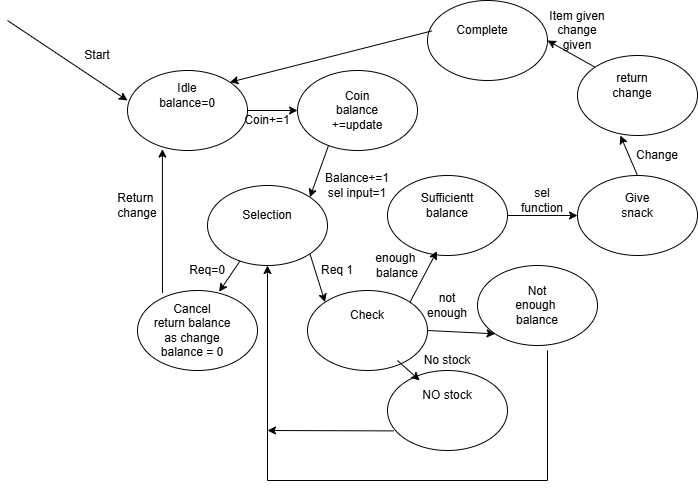

The diagram above was exported from draw.io. Its source (the exported page's mxGraphModel, read from the mxfile embedded in the PNG):
<mxGraphModel dx="1028" dy="741" grid="1" gridSize="10" guides="1" tooltips="1" connect="1" arrows="1" fold="1" page="1" pageScale="1" pageWidth="850" pageHeight="1100" math="0" shadow="0">
  <root>
    <mxCell id="0" />
    <mxCell id="1" parent="0" />
    <mxCell id="Pbl68Jk1pE9c-R-7o97b-1" parent="1" style="ellipse;whiteSpace=wrap;html=1;" value="" vertex="1">
      <mxGeometry height="80" width="120" x="200" y="140" as="geometry" />
    </mxCell>
    <mxCell id="Pbl68Jk1pE9c-R-7o97b-2" parent="1" style="ellipse;whiteSpace=wrap;html=1;" value="" vertex="1">
      <mxGeometry height="80" width="120" x="370" y="140" as="geometry" />
    </mxCell>
    <mxCell id="Pbl68Jk1pE9c-R-7o97b-3" parent="1" style="text;html=1;whiteSpace=wrap;strokeColor=none;fillColor=none;align=center;verticalAlign=middle;rounded=0;" value="Idle&lt;br&gt;balance=0" vertex="1">
      <mxGeometry height="30" width="60" x="230" y="150" as="geometry" />
    </mxCell>
    <mxCell id="Pbl68Jk1pE9c-R-7o97b-4" parent="1" style="text;html=1;whiteSpace=wrap;strokeColor=none;fillColor=none;align=center;verticalAlign=middle;rounded=0;" value="Coin&lt;br&gt;balance +=update" vertex="1">
      <mxGeometry height="30" width="60" x="400" y="165" as="geometry" />
    </mxCell>
    <mxCell id="Pbl68Jk1pE9c-R-7o97b-5" edge="1" parent="1" source="Pbl68Jk1pE9c-R-7o97b-1" style="endArrow=classic;html=1;rounded=0;exitX=1;exitY=0.5;exitDx=0;exitDy=0;entryX=0;entryY=0.5;entryDx=0;entryDy=0;" target="Pbl68Jk1pE9c-R-7o97b-2" value="">
      <mxGeometry height="50" relative="1" width="50" as="geometry">
        <mxPoint x="390" y="420" as="sourcePoint" />
        <mxPoint x="440" y="370" as="targetPoint" />
      </mxGeometry>
    </mxCell>
    <mxCell id="Pbl68Jk1pE9c-R-7o97b-6" parent="1" style="ellipse;whiteSpace=wrap;html=1;" value="" vertex="1">
      <mxGeometry height="80" width="120" x="280" y="255" as="geometry" />
    </mxCell>
    <mxCell id="Pbl68Jk1pE9c-R-7o97b-7" parent="1" style="text;html=1;whiteSpace=wrap;strokeColor=none;fillColor=none;align=center;verticalAlign=middle;rounded=0;" value="Selection" vertex="1">
      <mxGeometry height="30" width="60" x="310" y="270" as="geometry" />
    </mxCell>
    <mxCell id="Pbl68Jk1pE9c-R-7o97b-8" parent="1" style="ellipse;whiteSpace=wrap;html=1;" value="" vertex="1">
      <mxGeometry height="80" width="120" x="210" y="360" as="geometry" />
    </mxCell>
    <mxCell id="Pbl68Jk1pE9c-R-7o97b-9" parent="1" style="text;html=1;whiteSpace=wrap;strokeColor=none;fillColor=none;align=center;verticalAlign=middle;rounded=0;" value="Cancel&lt;br&gt;return balance as change&lt;br&gt;balance = 0" vertex="1">
      <mxGeometry height="30" width="90" x="220" y="385" as="geometry" />
    </mxCell>
    <mxCell id="Pbl68Jk1pE9c-R-7o97b-10" parent="1" style="ellipse;whiteSpace=wrap;html=1;" value="" vertex="1">
      <mxGeometry height="80" width="120" x="380" y="360" as="geometry" />
    </mxCell>
    <mxCell id="Pbl68Jk1pE9c-R-7o97b-11" parent="1" style="text;html=1;whiteSpace=wrap;strokeColor=none;fillColor=none;align=center;verticalAlign=middle;rounded=0;" value="Check" vertex="1">
      <mxGeometry height="30" width="60" x="410" y="370" as="geometry" />
    </mxCell>
    <mxCell id="Pbl68Jk1pE9c-R-7o97b-12" parent="1" style="ellipse;whiteSpace=wrap;html=1;" value="" vertex="1">
      <mxGeometry height="80" width="120" x="460" y="245" as="geometry" />
    </mxCell>
    <mxCell id="Pbl68Jk1pE9c-R-7o97b-13" parent="1" style="text;html=1;whiteSpace=wrap;strokeColor=none;fillColor=none;align=center;verticalAlign=middle;rounded=0;" value="Sufficientt&lt;br&gt;balance" vertex="1">
      <mxGeometry height="30" width="60" x="490" y="260" as="geometry" />
    </mxCell>
    <mxCell id="Pbl68Jk1pE9c-R-7o97b-14" parent="1" style="ellipse;whiteSpace=wrap;html=1;" value="" vertex="1">
      <mxGeometry height="80" width="120" x="550" y="335" as="geometry" />
    </mxCell>
    <mxCell id="Pbl68Jk1pE9c-R-7o97b-15" parent="1" style="text;html=1;whiteSpace=wrap;strokeColor=none;fillColor=none;align=center;verticalAlign=middle;rounded=0;" value="Not enough&amp;nbsp;&lt;br&gt;balance" vertex="1">
      <mxGeometry height="30" width="60" x="580" y="360" as="geometry" />
    </mxCell>
    <mxCell id="Pbl68Jk1pE9c-R-7o97b-16" parent="1" style="ellipse;whiteSpace=wrap;html=1;" value="" vertex="1">
      <mxGeometry height="80" width="120" x="460" y="440" as="geometry" />
    </mxCell>
    <mxCell id="Pbl68Jk1pE9c-R-7o97b-17" parent="1" style="text;html=1;whiteSpace=wrap;strokeColor=none;fillColor=none;align=center;verticalAlign=middle;rounded=0;" value="NO stock" vertex="1">
      <mxGeometry height="30" width="60" x="490" y="450" as="geometry" />
    </mxCell>
    <mxCell id="Pbl68Jk1pE9c-R-7o97b-18" edge="1" parent="1" source="Pbl68Jk1pE9c-R-7o97b-2" style="endArrow=classic;html=1;rounded=0;exitX=0.259;exitY=0.936;exitDx=0;exitDy=0;exitPerimeter=0;entryX=1;entryY=0;entryDx=0;entryDy=0;" target="Pbl68Jk1pE9c-R-7o97b-6" value="">
      <mxGeometry height="50" relative="1" width="50" as="geometry">
        <mxPoint x="535" y="180" as="sourcePoint" />
        <mxPoint x="585" y="130" as="targetPoint" />
      </mxGeometry>
    </mxCell>
    <mxCell id="Pbl68Jk1pE9c-R-7o97b-19" edge="1" parent="1" source="Pbl68Jk1pE9c-R-7o97b-6" style="endArrow=classic;html=1;rounded=0;exitX=0.271;exitY=0.944;exitDx=0;exitDy=0;exitPerimeter=0;entryX=0.68;entryY=0.016;entryDx=0;entryDy=0;entryPerimeter=0;" target="Pbl68Jk1pE9c-R-7o97b-8" value="">
      <mxGeometry height="50" relative="1" width="50" as="geometry">
        <mxPoint x="470" y="470" as="sourcePoint" />
        <mxPoint x="520" y="420" as="targetPoint" />
      </mxGeometry>
    </mxCell>
    <mxCell id="Pbl68Jk1pE9c-R-7o97b-20" edge="1" parent="1" source="Pbl68Jk1pE9c-R-7o97b-8" style="endArrow=classic;html=1;rounded=0;exitX=0.208;exitY=0.032;exitDx=0;exitDy=0;entryX=0.291;entryY=0.982;entryDx=0;entryDy=0;entryPerimeter=0;exitPerimeter=0;" target="Pbl68Jk1pE9c-R-7o97b-1" value="">
      <mxGeometry height="50" relative="1" width="50" as="geometry">
        <mxPoint x="311" y="350" as="sourcePoint" />
        <mxPoint x="290" y="380" as="targetPoint" />
      </mxGeometry>
    </mxCell>
    <mxCell id="Pbl68Jk1pE9c-R-7o97b-21" edge="1" parent="1" source="Pbl68Jk1pE9c-R-7o97b-6" style="endArrow=classic;html=1;rounded=0;exitX=1;exitY=1;exitDx=0;exitDy=0;entryX=0;entryY=0;entryDx=0;entryDy=0;" target="Pbl68Jk1pE9c-R-7o97b-10" value="">
      <mxGeometry height="50" relative="1" width="50" as="geometry">
        <mxPoint x="470" y="470" as="sourcePoint" />
        <mxPoint x="520" y="420" as="targetPoint" />
      </mxGeometry>
    </mxCell>
    <mxCell id="Pbl68Jk1pE9c-R-7o97b-22" edge="1" parent="1" style="endArrow=classic;html=1;rounded=0;entryX=0.268;entryY=0.124;entryDx=0;entryDy=0;entryPerimeter=0;" target="Pbl68Jk1pE9c-R-7o97b-16" value="">
      <mxGeometry height="50" relative="1" width="50" as="geometry">
        <mxPoint x="470" y="430" as="sourcePoint" />
        <mxPoint x="416" y="409" as="targetPoint" />
      </mxGeometry>
    </mxCell>
    <mxCell id="Pbl68Jk1pE9c-R-7o97b-23" edge="1" parent="1" source="Pbl68Jk1pE9c-R-7o97b-10" style="endArrow=classic;html=1;rounded=0;exitX=1;exitY=0.5;exitDx=0;exitDy=0;entryX=0;entryY=1;entryDx=0;entryDy=0;" target="Pbl68Jk1pE9c-R-7o97b-14" value="">
      <mxGeometry height="50" relative="1" width="50" as="geometry">
        <mxPoint x="520" y="420" as="sourcePoint" />
        <mxPoint x="536" y="469" as="targetPoint" />
      </mxGeometry>
    </mxCell>
    <mxCell id="Pbl68Jk1pE9c-R-7o97b-24" edge="1" parent="1" source="Pbl68Jk1pE9c-R-7o97b-10" style="endArrow=classic;html=1;rounded=0;exitX=1;exitY=0;exitDx=0;exitDy=0;entryX=0.412;entryY=0.946;entryDx=0;entryDy=0;entryPerimeter=0;" target="Pbl68Jk1pE9c-R-7o97b-12" value="">
      <mxGeometry height="50" relative="1" width="50" as="geometry">
        <mxPoint x="490" y="390" as="sourcePoint" />
        <mxPoint x="506" y="439" as="targetPoint" />
      </mxGeometry>
    </mxCell>
    <mxCell id="Pbl68Jk1pE9c-R-7o97b-25" edge="1" parent="1" style="endArrow=classic;html=1;rounded=0;entryX=0.5;entryY=1;entryDx=0;entryDy=0;" target="Pbl68Jk1pE9c-R-7o97b-6" value="">
      <mxGeometry height="50" relative="1" width="50" as="geometry">
        <Array as="points">
          <mxPoint x="620" y="550" />
          <mxPoint x="340" y="550" />
        </Array>
        <mxPoint x="620" y="420" as="sourcePoint" />
        <mxPoint x="520" y="500" as="targetPoint" />
      </mxGeometry>
    </mxCell>
    <mxCell id="Pbl68Jk1pE9c-R-7o97b-26" edge="1" parent="1" source="Pbl68Jk1pE9c-R-7o97b-16" style="endArrow=classic;html=1;rounded=0;exitX=0.053;exitY=0.755;exitDx=0;exitDy=0;exitPerimeter=0;" value="">
      <mxGeometry height="50" relative="1" width="50" as="geometry">
        <mxPoint x="470" y="550" as="sourcePoint" />
        <mxPoint x="340" y="500" as="targetPoint" />
      </mxGeometry>
    </mxCell>
    <mxCell id="Pbl68Jk1pE9c-R-7o97b-27" parent="1" style="ellipse;whiteSpace=wrap;html=1;" value="" vertex="1">
      <mxGeometry height="80" width="120" x="650" y="125" as="geometry" />
    </mxCell>
    <mxCell id="Pbl68Jk1pE9c-R-7o97b-28" parent="1" style="text;html=1;whiteSpace=wrap;strokeColor=none;fillColor=none;align=center;verticalAlign=middle;rounded=0;" value="return change" vertex="1">
      <mxGeometry height="30" width="60" x="675" y="140" as="geometry" />
    </mxCell>
    <mxCell id="Pbl68Jk1pE9c-R-7o97b-29" parent="1" style="ellipse;whiteSpace=wrap;html=1;" value="" vertex="1">
      <mxGeometry height="80" width="120" x="650" y="245" as="geometry" />
    </mxCell>
    <mxCell id="Pbl68Jk1pE9c-R-7o97b-30" parent="1" style="text;html=1;whiteSpace=wrap;strokeColor=none;fillColor=none;align=center;verticalAlign=middle;rounded=0;" value="Give snack" vertex="1">
      <mxGeometry height="30" width="60" x="680" y="260" as="geometry" />
    </mxCell>
    <mxCell id="Pbl68Jk1pE9c-R-7o97b-31" parent="1" style="ellipse;whiteSpace=wrap;html=1;" value="" vertex="1">
      <mxGeometry height="80" width="120" x="500" y="70" as="geometry" />
    </mxCell>
    <mxCell id="Pbl68Jk1pE9c-R-7o97b-32" parent="1" style="text;html=1;whiteSpace=wrap;strokeColor=none;fillColor=none;align=center;verticalAlign=middle;rounded=0;" value="Complete" vertex="1">
      <mxGeometry height="30" width="60" x="525" y="85" as="geometry" />
    </mxCell>
    <mxCell id="Pbl68Jk1pE9c-R-7o97b-33" edge="1" parent="1" source="Pbl68Jk1pE9c-R-7o97b-12" style="endArrow=classic;html=1;rounded=0;entryX=0;entryY=0.5;entryDx=0;entryDy=0;exitX=1;exitY=0.5;exitDx=0;exitDy=0;" target="Pbl68Jk1pE9c-R-7o97b-29" value="">
      <mxGeometry height="50" relative="1" width="50" as="geometry">
        <mxPoint x="590" y="560" as="sourcePoint" />
        <mxPoint x="640" y="510" as="targetPoint" />
      </mxGeometry>
    </mxCell>
    <mxCell id="Pbl68Jk1pE9c-R-7o97b-34" edge="1" parent="1" source="Pbl68Jk1pE9c-R-7o97b-29" style="endArrow=classic;html=1;rounded=0;entryX=0.357;entryY=1;entryDx=0;entryDy=0;entryPerimeter=0;exitX=0.5;exitY=0;exitDx=0;exitDy=0;" target="Pbl68Jk1pE9c-R-7o97b-27" value="">
      <mxGeometry height="50" relative="1" width="50" as="geometry">
        <mxPoint x="590" y="560" as="sourcePoint" />
        <mxPoint x="640" y="510" as="targetPoint" />
      </mxGeometry>
    </mxCell>
    <mxCell id="Pbl68Jk1pE9c-R-7o97b-35" edge="1" parent="1" source="Pbl68Jk1pE9c-R-7o97b-27" style="endArrow=classic;html=1;rounded=0;entryX=1;entryY=0.5;entryDx=0;entryDy=0;exitX=0;exitY=0;exitDx=0;exitDy=0;" target="Pbl68Jk1pE9c-R-7o97b-31" value="">
      <mxGeometry height="50" relative="1" width="50" as="geometry">
        <mxPoint x="590" y="560" as="sourcePoint" />
        <mxPoint x="640" y="510" as="targetPoint" />
      </mxGeometry>
    </mxCell>
    <mxCell id="Pbl68Jk1pE9c-R-7o97b-36" edge="1" parent="1" source="Pbl68Jk1pE9c-R-7o97b-31" style="endArrow=classic;html=1;rounded=0;entryX=1;entryY=0;entryDx=0;entryDy=0;exitX=0.037;exitY=0.38;exitDx=0;exitDy=0;exitPerimeter=0;" target="Pbl68Jk1pE9c-R-7o97b-1" value="">
      <mxGeometry height="50" relative="1" width="50" as="geometry">
        <mxPoint x="350" y="560" as="sourcePoint" />
        <mxPoint x="400" y="510" as="targetPoint" />
      </mxGeometry>
    </mxCell>
    <mxCell id="Pbl68Jk1pE9c-R-7o97b-37" edge="1" parent="1" style="endArrow=classic;html=1;rounded=0;entryX=0;entryY=0.375;entryDx=0;entryDy=0;entryPerimeter=0;" target="Pbl68Jk1pE9c-R-7o97b-1" value="">
      <mxGeometry height="50" relative="1" width="50" as="geometry">
        <mxPoint x="80" y="90" as="sourcePoint" />
        <mxPoint x="210" y="170" as="targetPoint" />
      </mxGeometry>
    </mxCell>
    <mxCell id="Pbl68Jk1pE9c-R-7o97b-38" parent="1" style="text;html=1;whiteSpace=wrap;strokeColor=none;fillColor=none;align=center;verticalAlign=middle;rounded=0;" value="Start" vertex="1">
      <mxGeometry height="30" width="60" x="140" y="110" as="geometry" />
    </mxCell>
    <mxCell id="Pbl68Jk1pE9c-R-7o97b-39" parent="1" style="text;html=1;whiteSpace=wrap;strokeColor=none;fillColor=none;align=center;verticalAlign=middle;rounded=0;" value="Coin+=1" vertex="1">
      <mxGeometry height="30" width="60" x="310" y="175" as="geometry" />
    </mxCell>
    <mxCell id="Pbl68Jk1pE9c-R-7o97b-40" parent="1" style="text;html=1;whiteSpace=wrap;strokeColor=none;fillColor=none;align=center;verticalAlign=middle;rounded=0;" value="Balance+=1&lt;br&gt;sel input=1" vertex="1">
      <mxGeometry height="30" width="80" x="390" y="240" as="geometry" />
    </mxCell>
    <mxCell id="Pbl68Jk1pE9c-R-7o97b-41" parent="1" style="text;html=1;whiteSpace=wrap;strokeColor=none;fillColor=none;align=center;verticalAlign=middle;rounded=0;" value="Req=0" vertex="1">
      <mxGeometry height="30" width="60" x="250" y="325" as="geometry" />
    </mxCell>
    <mxCell id="Pbl68Jk1pE9c-R-7o97b-42" parent="1" style="text;html=1;whiteSpace=wrap;strokeColor=none;fillColor=none;align=center;verticalAlign=middle;rounded=0;" value="Req 1" vertex="1">
      <mxGeometry height="30" width="60" x="380" y="325" as="geometry" />
    </mxCell>
    <mxCell id="Pbl68Jk1pE9c-R-7o97b-43" parent="1" style="text;html=1;whiteSpace=wrap;strokeColor=none;fillColor=none;align=center;verticalAlign=middle;rounded=0;" value="enough&amp;nbsp;&lt;br&gt;balance" vertex="1">
      <mxGeometry height="30" width="60" x="440" y="320" as="geometry" />
    </mxCell>
    <mxCell id="Pbl68Jk1pE9c-R-7o97b-44" parent="1" style="text;html=1;whiteSpace=wrap;strokeColor=none;fillColor=none;align=center;verticalAlign=middle;rounded=0;" value="not&lt;br&gt;enough" vertex="1">
      <mxGeometry height="30" width="60" x="490" y="360" as="geometry" />
    </mxCell>
    <mxCell id="Pbl68Jk1pE9c-R-7o97b-45" parent="1" style="text;html=1;whiteSpace=wrap;strokeColor=none;fillColor=none;align=center;verticalAlign=middle;rounded=0;" value="No stock" vertex="1">
      <mxGeometry height="30" width="60" x="490" y="415" as="geometry" />
    </mxCell>
    <mxCell id="Pbl68Jk1pE9c-R-7o97b-47" parent="1" style="text;html=1;whiteSpace=wrap;strokeColor=none;fillColor=none;align=center;verticalAlign=middle;rounded=0;" value="Return&amp;nbsp;&lt;br&gt;change" vertex="1">
      <mxGeometry height="30" width="60" x="180" y="260" as="geometry" />
    </mxCell>
    <mxCell id="Pbl68Jk1pE9c-R-7o97b-48" parent="1" style="text;html=1;whiteSpace=wrap;strokeColor=none;fillColor=none;align=center;verticalAlign=middle;rounded=0;" value="sel&lt;br&gt;function" vertex="1">
      <mxGeometry height="30" width="60" x="585" y="255" as="geometry" />
    </mxCell>
    <mxCell id="Pbl68Jk1pE9c-R-7o97b-49" parent="1" style="text;html=1;whiteSpace=wrap;strokeColor=none;fillColor=none;align=center;verticalAlign=middle;rounded=0;" value="Change" vertex="1">
      <mxGeometry height="30" width="60" x="700" y="210" as="geometry" />
    </mxCell>
    <mxCell id="Pbl68Jk1pE9c-R-7o97b-50" parent="1" style="text;html=1;whiteSpace=wrap;strokeColor=none;fillColor=none;align=center;verticalAlign=middle;rounded=0;" value="Item given&lt;br&gt;change given" vertex="1">
      <mxGeometry height="30" width="60" x="620" y="85" as="geometry" />
    </mxCell>
  </root>
</mxGraphModel>